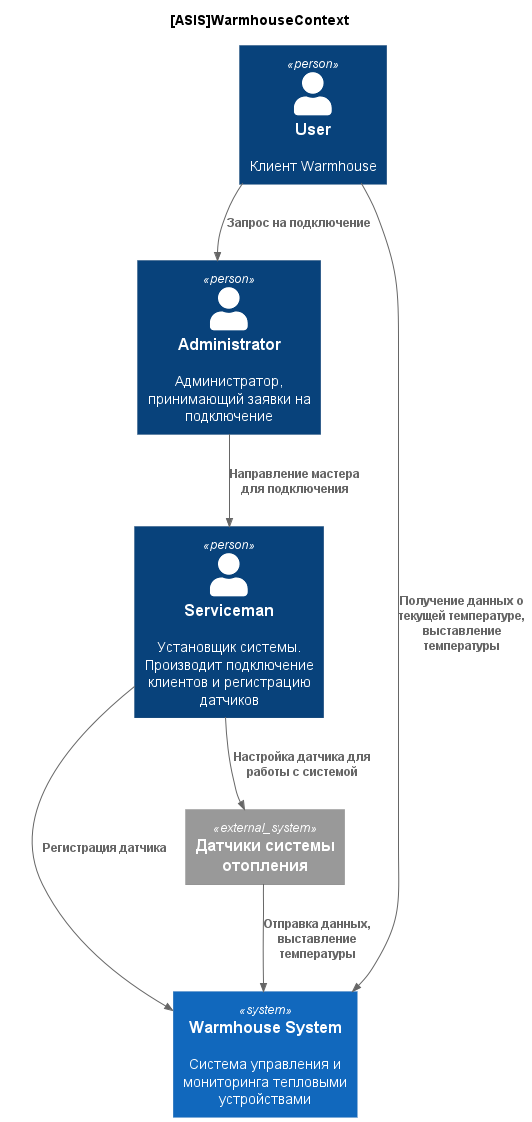

The diagram above was rendered by PlantUML. Its source (embedded in the PNG):
@startuml ASIS_WarmhouseContext
title [ASIS]WarmhouseContext
!includeurl https://raw.githubusercontent.com/RicardoNiepel/C4-PlantUML/master/C4_Component.puml

Person(user, "User", "Клиент Warmhouse")
Person(admin, "Administrator", "Администратор, принимающий заявки на подключение")
Person(serviceman, "Serviceman", "Установщик системы. Производит подключение клиентов и регистрацию датчиков")

System(warmhouse, "Warmhouse System", "Система управления и мониторинга тепловыми устройствами")
System_Ext(sensor, "Датчики системы отопления")

Rel(user, admin, "Запрос на подключение")
Rel(admin, serviceman, "Направление мастера для подключения")
Rel(serviceman, sensor, "Настройка датчика для работы с системой")
Rel(serviceman, warmhouse, "Регистрация датчика")
Rel(sensor, warmhouse, "Отправка данных, выставление температуры")
Rel(user, warmhouse, "Получение данных о текущей температуре, выставление температуры")

@enduml